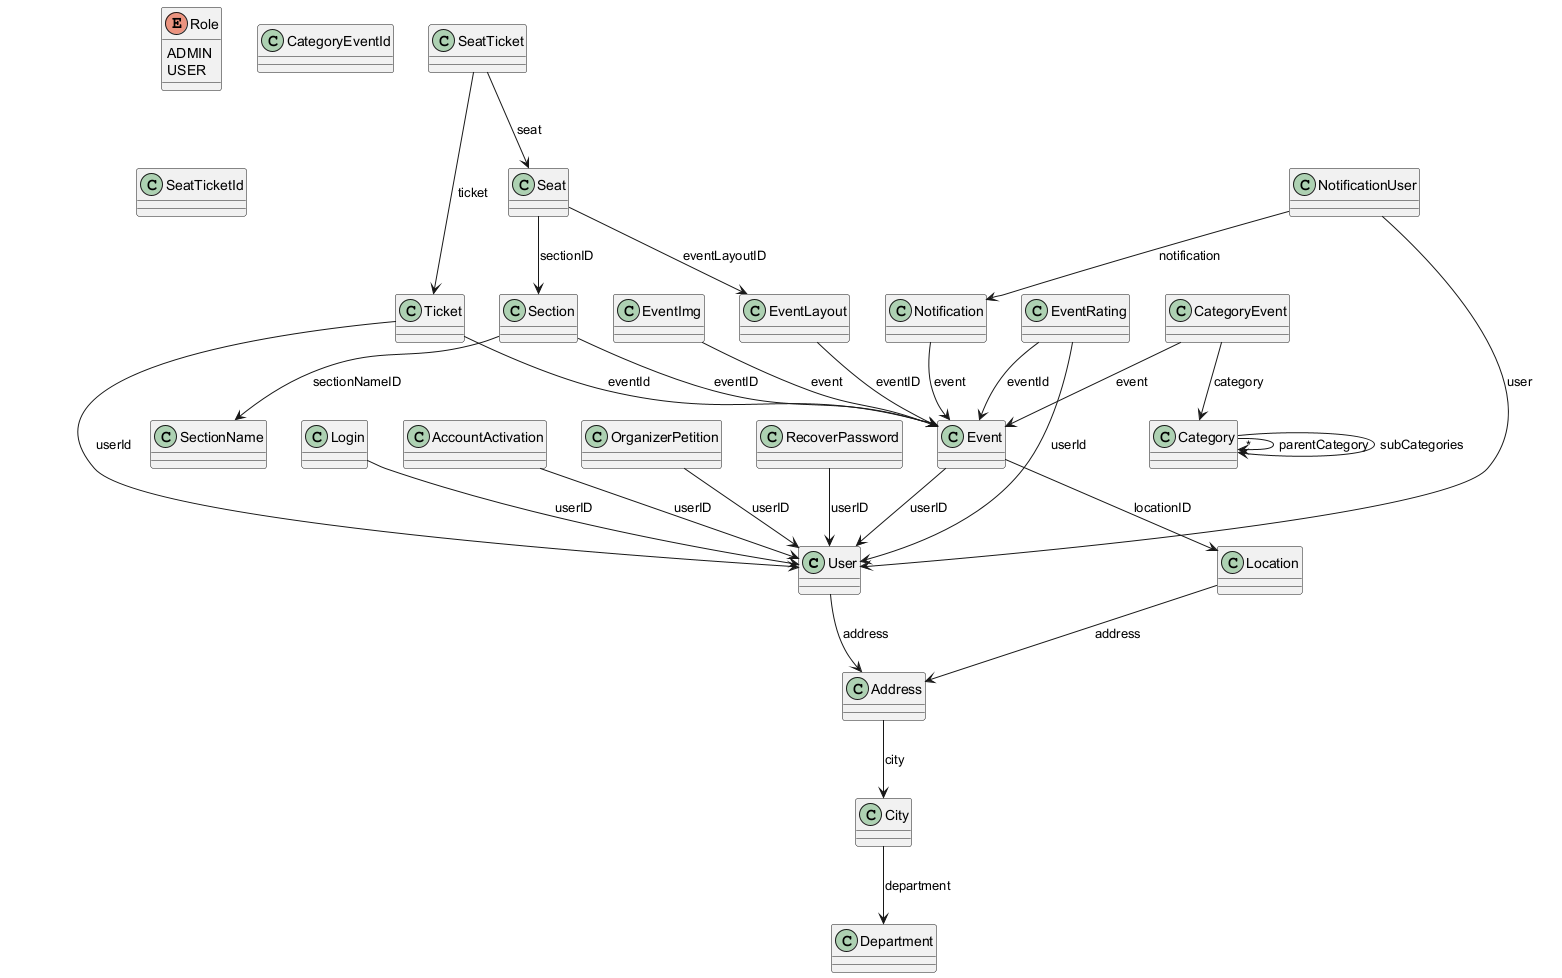

The diagram above was rendered by PlantUML. Its source (embedded in the PNG):
@startuml Simple Class Diagram

class User {
}

class Address {
}

class City {
}

class Department {
}

class Location {
}

class Event {
}

class EventLayout {
}

class Seat {
}

class Section {
}

class SectionName {
}

class Ticket {
}

class EventRating {
}

class Notification {
}

class NotificationUser {
}

class Login {
}

class AccountActivation {
}

class OrganizerPetition {
}

class RecoverPassword {
}

class Category {
}

class CategoryEvent {
}

class SeatTicket {
}

enum Role {
    ADMIN
    USER
}

class CategoryEventId {
}

class SeatTicketId {
}

class EventImg {
}

' Relationships
User --> Address : address
Address --> City : city
City --> Department : department
Location --> Address : address
Event --> User : userID
Event --> Location : locationID
EventLayout --> Event : eventID
Seat --> Section : sectionID
Seat --> EventLayout : eventLayoutID
Section --> Event : eventID
Section --> SectionName : sectionNameID
Ticket --> Event : eventId
Ticket --> User : userId
EventRating --> User : userId
EventRating --> Event : eventId
Notification --> Event : event
NotificationUser --> User : user
NotificationUser --> Notification : notification
Login --> User : userID
AccountActivation --> User : userID
OrganizerPetition --> User : userID
RecoverPassword --> User : userID
Category --> Category : parentCategory
Category --> "*" Category : subCategories
CategoryEvent --> Category : category
CategoryEvent --> Event : event
SeatTicket --> Seat : seat
SeatTicket --> Ticket : ticket
EventImg --> Event : event

@enduml